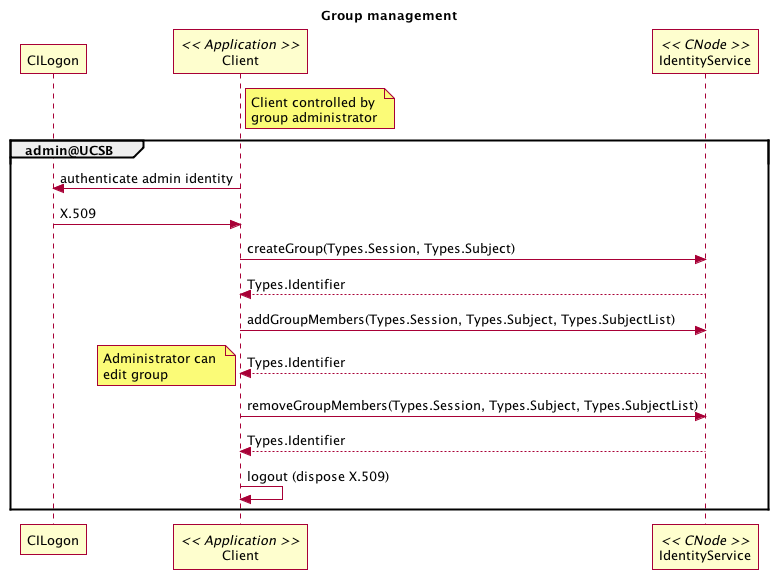

The diagram above was rendered by PlantUML. Its source (embedded in the PNG):
@startuml images/ident_03.png
title Group management
participant "CILogon" as cilogon
participant "Client" as client << Application >>
	note right of client
		Client controlled by 
		group administrator
	end note	
participant "IdentityService" as ident << CNode >>

group admin@UCSB
	'authenticate as admin id
	client -> cilogon:authenticate admin identity
	client <- cilogon: X.509
	'create group
	client -> ident: createGroup(Types.Session, Types.Subject)
	ident --> client: Types.Identifier
	'add members
	client -> ident: addGroupMembers(Types.Session, Types.Subject, Types.SubjectList)
	ident --> client: Types.Identifier
	note left
		Administrator can 
		edit group
	end note
	'remove members
	client -> ident: removeGroupMembers(Types.Session, Types.Subject, Types.SubjectList)
	ident --> client: Types.Identifier
	client -> client:logout (dispose X.509)
end

   @enduml